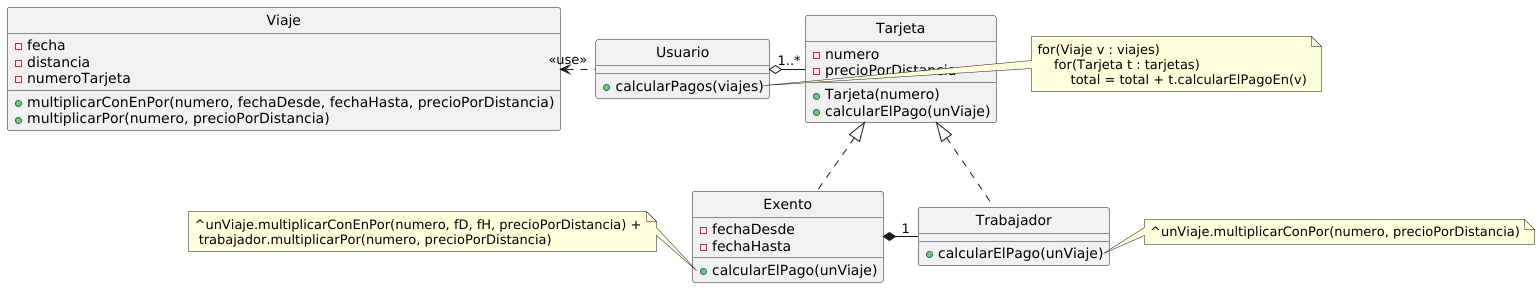

The diagram above was rendered by PlantUML. Its source (embedded in the PNG):
@startuml

hide circle

class Viaje {
    - fecha
    - distancia
    - numeroTarjeta

    + multiplicarConEnPor(numero, fechaDesde, fechaHasta, precioPorDistancia)
    + multiplicarPor(numero, precioPorDistancia)
}
class Tarjeta {
    - numero
    - precioPorDistancia

    + Tarjeta(numero)
    + calcularElPago(unViaje)
}

class Exento {
    - fechaDesde
    - fechaHasta

    + calcularElPago(unViaje)
}

note left of Exento::calcularElPago
^unViaje.multiplicarConEnPor(numero, fD, fH, precioPorDistancia) +
 trabajador.multiplicarPor(numero, precioPorDistancia)
end note

class Trabajador {
    + calcularElPago(unViaje)
}
note right of Trabajador::calcularElPago
^unViaje.multiplicarConPor(numero, precioPorDistancia)
end note

class Usuario {
    + calcularPagos(viajes)
}

note right of Usuario::calcularPagos
for(Viaje v : viajes)
    for(Tarjeta t : tarjetas)
        total = total + t.calcularElPagoEn(v)
end note

Usuario o- "1..*" Tarjeta

Tarjeta <|.. Exento
Tarjeta <|.. Trabajador

Exento *- "1" Trabajador

Viaje "<<use>>" <. Usuario
@enduml